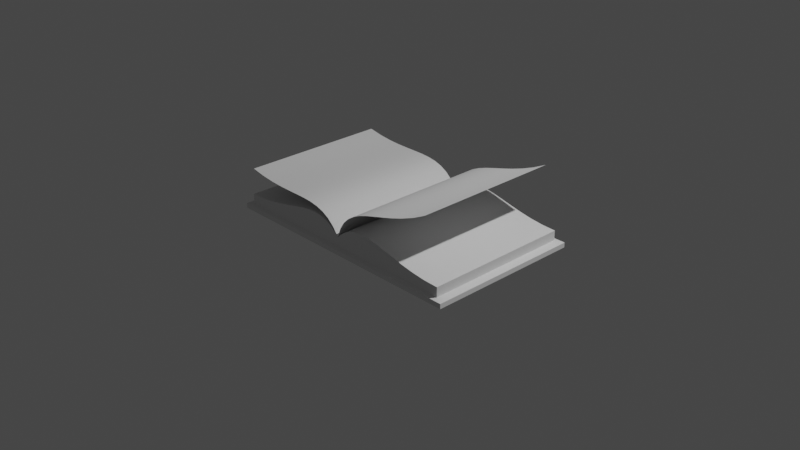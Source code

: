 # Source: book.blend  (saved by Blender 3.6.13; exported with 4.5.12 LTS)
import bpy
from mathutils import Matrix  # noqa: F401  (used for matrix-valued properties, if any)

bpy.ops.wm.read_factory_settings(use_empty=True)
scene = bpy.context.scene
scene.name = 'Scene'

# ---- collections
col_collection = bpy.data.collections.new('Collection'); scene.collection.children.link(col_collection)

# ---- node groups
ng_auto_smooth = bpy.data.node_groups.new('Auto Smooth', 'GeometryNodeTree')
_s = ng_auto_smooth.interface.new_socket(name='Geometry', in_out='OUTPUT', socket_type='NodeSocketGeometry')
_s = ng_auto_smooth.interface.new_socket(name='Geometry', in_out='INPUT', socket_type='NodeSocketGeometry')
_s = ng_auto_smooth.interface.new_socket(name='Angle', in_out='INPUT', socket_type='NodeSocketFloat')
_s.subtype = 'ANGLE'
_s.min_value = 0.0
_s.max_value = 3.142
ng_auto_smooth.is_modifier = True
_N = ng_auto_smooth.nodes; _L = ng_auto_smooth.links
n0 = _N.new('NodeGroupOutput'); n0.name = 'Group Output'; n0.location = (480, -100)
n1 = _N.new('NodeGroupInput'); n1.name = 'Group Input'; n1.location = (-420, -300)
n2 = _N.new('NodeGroupInput'); n2.name = 'Group Input.001'; n2.location = (-60, -100)
n3 = _N.new('GeometryNodeSetShadeSmooth'); n3.name = 'Set Shade Smooth'; n3.location = (120, -100)
n3.domain = 'EDGE'
n4 = _N.new('GeometryNodeSetShadeSmooth'); n4.name = 'Set Shade Smooth.001'; n4.location = (300, -100)
n5 = _N.new('GeometryNodeInputMeshEdgeAngle'); n5.name = 'Edge Angle'; n5.location = (-420, -220)
n6 = _N.new('GeometryNodeInputEdgeSmooth'); n6.name = 'Is Edge Smooth'; n6.location = (-60, -160)
n7 = _N.new('GeometryNodeInputShadeSmooth'); n7.name = 'Is Face Smooth'; n7.location = (-240, -340)
n8 = _N.new('FunctionNodeBooleanMath'); n8.name = 'Boolean Math'; n8.location = (-60, -220)
n9 = _N.new('FunctionNodeCompare'); n9.name = 'Compare'; n9.location = (-240, -180)
n9.operation = 'LESS_EQUAL'
_L.new(n5.outputs[0], n9.inputs[0])
_L.new(n4.outputs[0], n0.inputs[0])
_L.new(n1.outputs[1], n9.inputs[1])
_L.new(n9.outputs[0], n8.inputs[0])
_L.new(n7.outputs[0], n8.inputs[1])
_L.new(n2.outputs[0], n3.inputs[0])
_L.new(n6.outputs[0], n3.inputs[1])
_L.new(n3.outputs[0], n4.inputs[0])
_L.new(n8.outputs[0], n3.inputs[2])
n0.is_active_output = True

# ---- world
world_world = bpy.data.worlds.new('World'); scene.world = world_world
world_world.use_nodes = True; world_world.node_tree.nodes.clear()
_N = world_world.node_tree.nodes; _L = world_world.node_tree.links
n0 = _N.new('ShaderNodeOutputWorld'); n0.name = 'World Output'; n0.location = (300, 300)
n1 = _N.new('ShaderNodeBackground'); n1.name = 'Background'; n1.location = (10, 300)
n1.inputs[0].default_value = (0.05088, 0.05088, 0.05088, 1.0)
_L.new(n1.outputs[0], n0.inputs[0])
n0.is_active_output = True
world_world.color = (0.05088, 0.05088, 0.05088)
world_world.use_sun_shadow = False
world_world.sun_shadow_jitter_overblur = 0.0

# ---- cameras
cam_camera = bpy.data.cameras.new('Camera')
cam_camera.clip_end = 100.0
cam_camera.ortho_scale = 7.314

# ---- lights
light_light = bpy.data.lights.new('Light', 'POINT')
light_light.transmission_factor = 0.0
light_light.energy = 1000.0
light_light.shadow_soft_size = 0.1
light_light.shadow_maximum_resolution = 0.006
light_light.use_absolute_resolution = True

# ---- meshes
me_mesh = bpy.data.meshes.new('Mesh')
me_mesh.from_pydata([(-0.06523, 5.96e-08, 0.0), (-0.3732, 5.96e-08, 0.0), (-1.224, 5.96e-08, 0.0), (-0.6138, 5.96e-08, 0.0), (0.1194, 5.96e-08, 0.0), (-0.8943, 0.0, 0.0), (-1.053, 5.96e-08, 0.0), (0.02831, 5.96e-08, 0.0), (-0.1625, 0.0, 0.0), (-0.7485, 5.96e-08, 0.0), (-0.2648, 5.96e-08, 0.0), (-0.4892, 0.0, 0.0), (0.2092, 0.0, 0.0), (-1.224, 5.96e-08, 0.05285), (0.2092, 0.0, 0.05285), (-0.04953, -0.01199, 0.3157), (0.03866, -0.01199, 0.2908), (-0.1412, -0.01199, 0.3232), (-0.2376, -0.01199, 0.3169), (-0.4492, -0.01199, 0.2763), (0.2092, -0.01199, 0.1748), (0.1245, -0.01199, 0.245), (-1.142, -0.01199, 0.06981), (-0.6937, -0.01199, 0.2218), (-1.142, -0.01199, 0.1748), (-0.3399, -0.01199, 0.3001), (-0.5668, -0.01199, 0.249), (-0.8311, -0.01199, 0.198), (-0.9803, -0.01199, 0.1812), (0.2092, -0.01199, 0.06981), (-0.6138, -0.8625, -2.98e-08), (-0.06523, -0.8625, -2.98e-08), (-0.3732, 0.8625, 3.725e-08), (-0.1625, -0.8625, -2.98e-08), (-1.224, -0.8625, -2.98e-08), (-1.053, -0.8625, -2.98e-08), (-0.8943, -0.8625, -2.98e-08), (0.02831, -0.8625, -2.98e-08), (0.1194, -0.8625, -2.98e-08), (-0.1625, 0.8625, 3.725e-08), (-0.06523, 0.8625, 3.725e-08), (0.02831, 0.8625, 3.725e-08), (-0.7485, -0.8625, -2.98e-08), (-0.2648, 0.8625, 3.725e-08), (0.2092, -0.8625, -2.98e-08), (-0.4892, -0.8625, -2.98e-08), (-0.3732, -0.8625, -2.98e-08), (-0.2648, -0.8625, -2.98e-08), (-1.224, 0.8625, 3.725e-08), (-1.053, 0.8625, 3.725e-08), (-0.8943, 0.8625, 3.725e-08), (-0.7485, 0.8625, 3.725e-08), (-0.6138, 0.8625, 3.725e-08), (-0.4892, 0.8625, 3.725e-08), (0.1194, 0.8625, 3.725e-08), (0.2092, 0.8625, 3.725e-08), (-0.6138, -0.8625, 0.05285), (-0.06523, -0.8625, 0.05285), (-0.3732, 0.8625, 0.05285), (-0.1625, -0.8625, 0.05285), (-1.224, -0.8625, 0.05285), (-1.053, -0.8625, 0.05285), (-0.8943, -0.8625, 0.05285), (0.02831, -0.8625, 0.05285), (0.1194, -0.8625, 0.05285), (-0.1625, 0.8625, 0.05285), (-0.06523, 0.8625, 0.05285), (0.02831, 0.8625, 0.05285), (-0.7485, -0.8625, 0.05285), (-0.2648, 0.8625, 0.05285), (0.2092, -0.8625, 0.05285), (-0.4892, -0.8625, 0.05285), (-0.3732, -0.8625, 0.05285), (-0.2648, -0.8625, 0.05285), (-1.224, 0.8625, 0.05285), (-1.053, 0.8625, 0.05285), (-0.8943, 0.8625, 0.05285), (-0.7485, 0.8625, 0.05285), (-0.6138, 0.8625, 0.05285), (-0.4892, 0.8625, 0.05285), (0.1194, 0.8625, 0.05285), (0.2092, 0.8625, 0.05285), (-1.142, -0.8252, 0.1748), (-0.6937, -0.8252, 0.2218), (-0.2376, -0.8252, 0.3169), (-0.1412, -0.8252, 0.3232), (-0.04953, -0.8252, 0.3157), (0.2092, -0.8252, 0.1748), (-1.142, 0.8012, 0.1748), (-0.6937, 0.8012, 0.2218), (-0.4492, 0.8012, 0.2763), (0.03866, 0.8012, 0.2908), (0.1245, 0.8012, 0.245), (-1.142, -0.8252, 0.06981), (-0.9803, -0.8252, 0.06981), (-0.8311, -0.8252, 0.06981), (-0.5668, -0.8252, 0.06981), (-0.1412, -0.8252, 0.06981), (0.03866, -0.8252, 0.06981), (0.1245, -0.8252, 0.06981), (-0.3399, 0.8012, 0.06981), (-0.1412, 0.8012, 0.06981), (-0.04953, 0.8012, 0.06981), (0.03866, 0.8012, 0.06981), (-0.9803, -0.8252, 0.1812), (-0.8311, -0.8252, 0.198), (-0.5668, -0.8252, 0.249), (-0.4492, -0.8252, 0.2763), (-0.3399, -0.8252, 0.3001), (0.03866, -0.8252, 0.2908), (0.1245, -0.8252, 0.245), (-0.9803, 0.8012, 0.1812), (-0.8311, 0.8012, 0.198), (-0.5668, 0.8012, 0.249), (-0.3399, 0.8012, 0.3001), (-0.2376, 0.8012, 0.3169), (-0.1412, 0.8012, 0.3232), (-0.04953, 0.8012, 0.3157), (0.2092, 0.8012, 0.1748), (-0.6937, -0.8252, 0.06981), (-0.4492, -0.8252, 0.06981), (-0.3399, -0.8252, 0.06981), (-0.2376, -0.8252, 0.06981), (-0.04953, -0.8252, 0.06981), (0.2092, -0.8252, 0.06981), (-1.142, 0.8012, 0.06981), (-0.9803, 0.8012, 0.06981), (-0.8311, 0.8012, 0.06981), (-0.6937, 0.8012, 0.06981), (-0.5668, 0.8012, 0.06981), (-0.4492, 0.8012, 0.06981), (-0.2376, 0.8012, 0.06981), (0.1245, 0.8012, 0.06981), (0.2092, 0.8012, 0.06981)], [], [(124, 70, 14, 29), (112, 111, 28, 27), (118, 92, 21, 20), (90, 113, 26, 19), (116, 115, 18, 17), (111, 88, 24, 28), (92, 91, 16, 21), (113, 89, 23, 26), (115, 114, 25, 18), (91, 117, 15, 16), (89, 112, 27, 23), (114, 90, 19, 25), (117, 116, 17, 15), (125, 22, 24, 88), (124, 29, 20, 87), (70, 44, 12, 14), (125, 74, 13, 22), (50, 5, 6, 49), (55, 12, 4, 54), (53, 11, 3, 52), (39, 8, 10, 43), (49, 6, 2, 48), (54, 4, 7, 41), (52, 3, 9, 51), (43, 10, 1, 32), (41, 7, 0, 40), (51, 9, 5, 50), (32, 1, 11, 53), (40, 0, 8, 39), (74, 48, 2, 13), (81, 55, 54, 80), (58, 32, 53, 79), (71, 45, 46, 72), (62, 36, 42, 68), (63, 37, 38, 64), (69, 43, 32, 58), (72, 46, 47, 73), (68, 42, 30, 56), (66, 40, 39, 65), (65, 39, 43, 69), (75, 49, 48, 74), (56, 30, 45, 71), (67, 41, 40, 66), (13, 2, 34, 60), (0, 31, 33, 8), (1, 46, 45, 11), (9, 42, 36, 5), (7, 37, 31, 0), (10, 47, 46, 1), (3, 30, 42, 9), (4, 38, 37, 7), (6, 35, 34, 2), (8, 33, 47, 10), (11, 45, 30, 3), (12, 44, 38, 4), (5, 36, 35, 6), (126, 75, 74, 125), (100, 58, 79, 130), (94, 61, 62, 95), (95, 62, 68, 119), (127, 76, 75, 126), (131, 69, 58, 100), (98, 63, 64, 99), (119, 68, 56, 96), (128, 77, 76, 127), (101, 65, 69, 131), (102, 66, 65, 101), (96, 56, 71, 120), (129, 78, 77, 128), (22, 13, 60, 93), (61, 35, 36, 62), (14, 12, 55, 81), (64, 38, 44, 70), (79, 53, 52, 78), (60, 34, 35, 61), (57, 31, 37, 63), (78, 52, 51, 77), (59, 33, 31, 57), (77, 51, 50, 76), (73, 47, 33, 59), (76, 50, 49, 75), (80, 54, 41, 67), (95, 119, 83, 105), (100, 130, 90, 114), (98, 99, 110, 109), (119, 96, 106, 83), (131, 100, 114, 115), (29, 133, 118, 20), (99, 124, 87, 110), (96, 120, 107, 106), (101, 131, 115, 116), (126, 125, 88, 111), (120, 121, 108, 107), (102, 101, 116, 117), (127, 126, 111, 112), (22, 93, 82, 24), (121, 122, 84, 108), (103, 102, 117, 91), (128, 127, 112, 89), (122, 97, 85, 84), (132, 103, 91, 92), (93, 94, 104, 82), (129, 128, 89, 113), (97, 123, 86, 85), (133, 132, 92, 118), (94, 95, 105, 104), (130, 129, 113, 90), (123, 98, 109, 86), (15, 17, 85, 86), (25, 19, 107, 108), (23, 27, 105, 83), (16, 15, 86, 109), (18, 25, 108, 84), (26, 23, 83, 106), (21, 16, 109, 110), (28, 24, 82, 104), (17, 18, 84, 85), (19, 26, 106, 107), (20, 21, 110, 87), (27, 28, 104, 105), (93, 60, 61, 94), (99, 64, 70, 124), (121, 72, 73, 122), (123, 57, 63, 98), (120, 71, 72, 121), (133, 81, 80, 132), (97, 59, 57, 123), (29, 14, 81, 133), (130, 79, 78, 129), (122, 73, 59, 97), (103, 67, 66, 102), (132, 80, 67, 103)])
me_mesh.polygons.foreach_set('use_smooth', [True] * 132)
me_mesh.update()
me_mesh_001 = bpy.data.meshes.new('Mesh.001')
me_mesh_001.from_pydata([(0.06523, 5.96e-08, 0.0), (0.3732, 5.96e-08, 0.0), (1.224, 5.96e-08, 0.0), (0.6138, 5.96e-08, 0.0), (-0.1194, 5.96e-08, 0.0), (0.8943, 0.0, 0.0), (1.053, 5.96e-08, 0.0), (-0.02831, 5.96e-08, 0.0), (0.1625, 0.0, 0.0), (0.7485, 5.96e-08, 0.0), (0.2648, 5.96e-08, 0.0), (0.4892, 0.0, 0.0), (-0.2092, 0.0, 0.0), (1.224, 5.96e-08, 0.05285), (-0.2092, 0.0, 0.05285), (0.04953, -0.01199, 0.3157), (-0.03866, -0.01199, 0.2908), (0.1412, -0.01199, 0.3232), (0.2376, -0.01199, 0.3169), (0.4492, -0.01199, 0.2763), (-0.2092, -0.01199, 0.1748), (-0.1245, -0.01199, 0.245), (1.142, -0.01199, 0.06981), (0.6937, -0.01199, 0.2218), (1.142, -0.01199, 0.1748), (0.3399, -0.01199, 0.3001), (0.5668, -0.01199, 0.249), (0.8311, -0.01199, 0.198), (0.9803, -0.01199, 0.1812), (-0.2092, -0.01199, 0.06981), (0.6138, -0.8625, -2.98e-08), (0.06523, -0.8625, -2.98e-08), (0.3732, 0.8625, 3.725e-08), (0.1625, -0.8625, -2.98e-08), (1.224, -0.8625, -2.98e-08), (1.053, -0.8625, -2.98e-08), (0.8943, -0.8625, -2.98e-08), (-0.02831, -0.8625, -2.98e-08), (-0.1194, -0.8625, -2.98e-08), (0.1625, 0.8625, 3.725e-08), (0.06523, 0.8625, 3.725e-08), (-0.02831, 0.8625, 3.725e-08), (0.7485, -0.8625, -2.98e-08), (0.2648, 0.8625, 3.725e-08), (-0.2092, -0.8625, -2.98e-08), (0.4892, -0.8625, -2.98e-08), (0.3732, -0.8625, -2.98e-08), (0.2648, -0.8625, -2.98e-08), (1.224, 0.8625, 3.725e-08), (1.053, 0.8625, 3.725e-08), (0.8943, 0.8625, 3.725e-08), (0.7485, 0.8625, 3.725e-08), (0.6138, 0.8625, 3.725e-08), (0.4892, 0.8625, 3.725e-08), (-0.1194, 0.8625, 3.725e-08), (-0.2092, 0.8625, 3.725e-08), (0.6138, -0.8625, 0.05285), (0.06523, -0.8625, 0.05285), (0.3732, 0.8625, 0.05285), (0.1625, -0.8625, 0.05285), (1.224, -0.8625, 0.05285), (1.053, -0.8625, 0.05285), (0.8943, -0.8625, 0.05285), (-0.02831, -0.8625, 0.05285), (-0.1194, -0.8625, 0.05285), (0.1625, 0.8625, 0.05285), (0.06523, 0.8625, 0.05285), (-0.02831, 0.8625, 0.05285), (0.7485, -0.8625, 0.05285), (0.2648, 0.8625, 0.05285), (-0.2092, -0.8625, 0.05285), (0.4892, -0.8625, 0.05285), (0.3732, -0.8625, 0.05285), (0.2648, -0.8625, 0.05285), (1.224, 0.8625, 0.05285), (1.053, 0.8625, 0.05285), (0.8943, 0.8625, 0.05285), (0.7485, 0.8625, 0.05285), (0.6138, 0.8625, 0.05285), (0.4892, 0.8625, 0.05285), (-0.1194, 0.8625, 0.05285), (-0.2092, 0.8625, 0.05285), (1.142, -0.8252, 0.1748), (0.6937, -0.8252, 0.2218), (0.2376, -0.8252, 0.3169), (0.1412, -0.8252, 0.3232), (0.04953, -0.8252, 0.3157), (-0.2092, -0.8252, 0.1748), (1.142, 0.8012, 0.1748), (0.6937, 0.8012, 0.2218), (0.4492, 0.8012, 0.2763), (-0.03866, 0.8012, 0.2908), (-0.1245, 0.8012, 0.245), (1.142, -0.8252, 0.06981), (0.9803, -0.8252, 0.06981), (0.8311, -0.8252, 0.06981), (0.5668, -0.8252, 0.06981), (0.1412, -0.8252, 0.06981), (-0.03866, -0.8252, 0.06981), (-0.1245, -0.8252, 0.06981), (0.3399, 0.8012, 0.06981), (0.1412, 0.8012, 0.06981), (0.04953, 0.8012, 0.06981), (-0.03866, 0.8012, 0.06981), (0.9803, -0.8252, 0.1812), (0.8311, -0.8252, 0.198), (0.5668, -0.8252, 0.249), (0.4492, -0.8252, 0.2763), (0.3399, -0.8252, 0.3001), (-0.03866, -0.8252, 0.2908), (-0.1245, -0.8252, 0.245), (0.9803, 0.8012, 0.1812), (0.8311, 0.8012, 0.198), (0.5668, 0.8012, 0.249), (0.3399, 0.8012, 0.3001), (0.2376, 0.8012, 0.3169), (0.1412, 0.8012, 0.3232), (0.04953, 0.8012, 0.3157), (-0.2092, 0.8012, 0.1748), (0.6937, -0.8252, 0.06981), (0.4492, -0.8252, 0.06981), (0.3399, -0.8252, 0.06981), (0.2376, -0.8252, 0.06981), (0.04953, -0.8252, 0.06981), (-0.2092, -0.8252, 0.06981), (1.142, 0.8012, 0.06981), (0.9803, 0.8012, 0.06981), (0.8311, 0.8012, 0.06981), (0.6937, 0.8012, 0.06981), (0.5668, 0.8012, 0.06981), (0.4492, 0.8012, 0.06981), (0.2376, 0.8012, 0.06981), (-0.1245, 0.8012, 0.06981), (-0.2092, 0.8012, 0.06981)], [], [(124, 29, 14, 70), (112, 27, 28, 111), (118, 20, 21, 92), (90, 19, 26, 113), (116, 17, 18, 115), (111, 28, 24, 88), (92, 21, 16, 91), (113, 26, 23, 89), (115, 18, 25, 114), (91, 16, 15, 117), (89, 23, 27, 112), (114, 25, 19, 90), (117, 15, 17, 116), (125, 88, 24, 22), (124, 87, 20, 29), (70, 14, 12, 44), (125, 22, 13, 74), (50, 49, 6, 5), (55, 54, 4, 12), (53, 52, 3, 11), (39, 43, 10, 8), (49, 48, 2, 6), (54, 41, 7, 4), (52, 51, 9, 3), (43, 32, 1, 10), (41, 40, 0, 7), (51, 50, 5, 9), (32, 53, 11, 1), (40, 39, 8, 0), (74, 13, 2, 48), (81, 80, 54, 55), (58, 79, 53, 32), (71, 72, 46, 45), (62, 68, 42, 36), (63, 64, 38, 37), (69, 58, 32, 43), (72, 73, 47, 46), (68, 56, 30, 42), (66, 65, 39, 40), (65, 69, 43, 39), (75, 74, 48, 49), (56, 71, 45, 30), (67, 66, 40, 41), (13, 60, 34, 2), (0, 8, 33, 31), (1, 11, 45, 46), (9, 5, 36, 42), (7, 0, 31, 37), (10, 1, 46, 47), (3, 9, 42, 30), (4, 7, 37, 38), (6, 2, 34, 35), (8, 10, 47, 33), (11, 3, 30, 45), (12, 4, 38, 44), (5, 6, 35, 36), (126, 125, 74, 75), (100, 130, 79, 58), (94, 95, 62, 61), (95, 119, 68, 62), (127, 126, 75, 76), (131, 100, 58, 69), (98, 99, 64, 63), (119, 96, 56, 68), (128, 127, 76, 77), (101, 131, 69, 65), (102, 101, 65, 66), (96, 120, 71, 56), (129, 128, 77, 78), (22, 93, 60, 13), (61, 62, 36, 35), (14, 81, 55, 12), (64, 70, 44, 38), (79, 78, 52, 53), (60, 61, 35, 34), (57, 63, 37, 31), (78, 77, 51, 52), (59, 57, 31, 33), (77, 76, 50, 51), (73, 59, 33, 47), (76, 75, 49, 50), (80, 67, 41, 54), (95, 105, 83, 119), (100, 114, 90, 130), (98, 109, 110, 99), (119, 83, 106, 96), (131, 115, 114, 100), (29, 20, 118, 133), (99, 110, 87, 124), (96, 106, 107, 120), (101, 116, 115, 131), (126, 111, 88, 125), (120, 107, 108, 121), (102, 117, 116, 101), (127, 112, 111, 126), (22, 24, 82, 93), (121, 108, 84, 122), (103, 91, 117, 102), (128, 89, 112, 127), (122, 84, 85, 97), (132, 92, 91, 103), (93, 82, 104, 94), (129, 113, 89, 128), (97, 85, 86, 123), (133, 118, 92, 132), (94, 104, 105, 95), (130, 90, 113, 129), (123, 86, 109, 98), (15, 86, 85, 17), (25, 108, 107, 19), (23, 83, 105, 27), (16, 109, 86, 15), (18, 84, 108, 25), (26, 106, 83, 23), (21, 110, 109, 16), (28, 104, 82, 24), (17, 85, 84, 18), (19, 107, 106, 26), (20, 87, 110, 21), (27, 105, 104, 28), (93, 94, 61, 60), (99, 124, 70, 64), (121, 122, 73, 72), (123, 98, 63, 57), (120, 121, 72, 71), (133, 132, 80, 81), (97, 123, 57, 59), (29, 133, 81, 14), (130, 129, 78, 79), (122, 97, 59, 73), (103, 102, 66, 67), (132, 103, 67, 80)])
me_mesh_001.polygons.foreach_set('use_smooth', [True] * 132)
me_mesh_001.update()
me_mesh_002 = bpy.data.meshes.new('Mesh.002')
me_mesh_002.from_pydata([(0.16, 0.0, 0.2474), (0.09439, 0.0, 0.1833), (0.2369, -5.96e-08, 0.2978), (0.3247, 0.0, 0.3383), (0.5299, 0.0, 0.4037), (0.0, 0.0, 0.0), (0.04086, 0.0, 0.1021), (0.7707, 0.0, 0.4727), (1.187, 0.0, 0.6458), (0.4225, 0.0, 0.3724), (0.6462, 0.0, 0.4359), (0.9028, 0.0, 0.5175), (1.042, 0.0, 0.574), (1.187, -0.8132, 0.6458), (0.7707, -0.8132, 0.4727), (0.3247, -0.8132, 0.3383), (0.2369, -0.8132, 0.2978), (0.16, -0.8132, 0.2474), (0.0, -0.8132, 0.0), (1.187, 0.8132, 0.6458), (0.7707, 0.8132, 0.4727), (0.5299, 0.8132, 0.4037), (0.09439, 0.8132, 0.1833), (0.04086, 0.8132, 0.1021), (1.042, -0.8132, 0.574), (0.9028, -0.8132, 0.5175), (0.6462, -0.8132, 0.4359), (0.5299, -0.8132, 0.4037), (0.4225, -0.8132, 0.3724), (0.09439, -0.8132, 0.1833), (0.04086, -0.8132, 0.1021), (1.042, 0.8132, 0.574), (0.9028, 0.8132, 0.5175), (0.6462, 0.8132, 0.4359), (0.4225, 0.8132, 0.3724), (0.3247, 0.8132, 0.3383), (0.2369, 0.8132, 0.2978), (0.16, 0.8132, 0.2474), (-1.49e-08, 0.8132, 2.98e-08)], [], [(32, 11, 12, 31), (38, 5, 6, 23), (21, 4, 10, 33), (36, 2, 3, 35), (31, 12, 8, 19), (23, 6, 1, 22), (33, 10, 7, 20), (35, 3, 9, 34), (22, 1, 0, 37), (20, 7, 11, 32), (34, 9, 4, 21), (37, 0, 2, 36), (0, 17, 16, 2), (9, 28, 27, 4), (7, 14, 25, 11), (1, 29, 17, 0), (3, 15, 28, 9), (10, 26, 14, 7), (6, 30, 29, 1), (12, 24, 13, 8), (2, 16, 15, 3), (4, 27, 26, 10), (5, 18, 30, 6), (11, 25, 24, 12)])
me_mesh_002.polygons.foreach_set('use_smooth', [True] * 24)
me_mesh_002.update()
me_mesh_003 = bpy.data.meshes.new('Mesh.003')
me_mesh_003.from_pydata([(-0.2213, 0.0, 0.1945), (-0.1408, 0.0, 0.1507), (-0.3091, -5.96e-08, 0.2221), (-0.4046, 0.0, 0.2372), (-0.6199, 0.0, 0.2443), (-0.00011, 0.0, 2.49e-05), (-0.06721, 0.0, 0.08713), (-0.8703, 0.0, 0.2451), (-1.318, 0.0, 0.2984), (-0.508, 0.0, 0.2434), (-0.7405, 0.0, 0.2437), (-1.01, 0.0, 0.2523), (-1.159, 0.0, 0.2688), (-1.318, -0.8132, 0.2984), (-0.8703, -0.8132, 0.2451), (-0.4046, -0.8132, 0.2372), (-0.3091, -0.8132, 0.2221), (-0.2213, -0.8132, 0.1945), (-0.00011, -0.8132, 2.49e-05), (-1.318, 0.8132, 0.2984), (-0.8703, 0.8132, 0.2451), (-0.6199, 0.8132, 0.2443), (-0.1408, 0.8132, 0.1507), (-0.06721, 0.8132, 0.08713), (-1.159, -0.8132, 0.2688), (-1.01, -0.8132, 0.2523), (-0.7405, -0.8132, 0.2437), (-0.6199, -0.8132, 0.2443), (-0.508, -0.8132, 0.2434), (-0.1408, -0.8132, 0.1507), (-0.06721, -0.8132, 0.08713), (-1.159, 0.8132, 0.2688), (-1.01, 0.8132, 0.2523), (-0.7405, 0.8132, 0.2437), (-0.508, 0.8132, 0.2434), (-0.4046, 0.8132, 0.2372), (-0.3091, 0.8132, 0.2221), (-0.2213, 0.8132, 0.1945), (-0.00011, 0.8132, 2.491e-05)], [], [(32, 31, 12, 11), (38, 23, 6, 5), (21, 33, 10, 4), (36, 35, 3, 2), (31, 19, 8, 12), (23, 22, 1, 6), (33, 20, 7, 10), (35, 34, 9, 3), (22, 37, 0, 1), (20, 32, 11, 7), (34, 21, 4, 9), (37, 36, 2, 0), (0, 2, 16, 17), (9, 4, 27, 28), (7, 11, 25, 14), (1, 0, 17, 29), (3, 9, 28, 15), (10, 7, 14, 26), (6, 1, 29, 30), (12, 8, 13, 24), (2, 3, 15, 16), (4, 10, 26, 27), (5, 6, 30, 18), (11, 12, 24, 25)])
me_mesh_003.polygons.foreach_set('use_smooth', [True] * 24)
me_mesh_003.update()

# ---- objects
ob_light = bpy.data.objects.new('Light', light_light)
ob_camera = bpy.data.objects.new('Camera', cam_camera)
ob_beziercurve = bpy.data.objects.new('BezierCurve', me_mesh)
ob_beziercurve_001 = bpy.data.objects.new('BezierCurve.001', me_mesh_001)
ob_beziercurve_002 = bpy.data.objects.new('BezierCurve.002', me_mesh_002)
ob_beziercurve_003 = bpy.data.objects.new('BezierCurve.003', me_mesh_003)

# ---- transforms, parenting, visibility, modifiers, constraints
ob_light.location = (4.076, 1.005, 5.904)
ob_light.rotation_euler = (0.6503, 0.05522, 1.866)
ob_light.lock_rotations_4d = False
ob_light.empty_display_type = 'ARROWS'
ob_light.color = (0.0, 0.0, 0.0, 0.0)
ob_light.lineart.crease_threshold = 0.0
ob_camera.location = (7.359, -6.926, 4.958)
ob_camera.rotation_euler = (1.109, 0.0, 0.8149)
ob_camera.lock_rotations_4d = False
ob_camera.empty_display_type = 'ARROWS'
ob_camera.color = (0.0, 0.0, 0.0, 0.0)
ob_camera.display_type = 'WIRE'
ob_camera.lineart.crease_threshold = 0.0
ob_beziercurve.location = (-0.2092, 0.01199, -0.09551)
_m = ob_beziercurve.modifiers.new('Auto Smooth', 'NODES')
_m.node_group = ng_auto_smooth
_gi = [s.identifier for s in ng_auto_smooth.interface.items_tree if s.item_type == 'SOCKET' and s.in_out == 'INPUT']
_m[_gi[1]] = 0.5236  # Angle
ob_beziercurve_001.location = (0.2092, 0.01199, -0.09551)
_m = ob_beziercurve_001.modifiers.new('Auto Smooth', 'NODES')
_m.node_group = ng_auto_smooth
_gi = [s.identifier for s in ng_auto_smooth.interface.items_tree if s.item_type == 'SOCKET' and s.in_out == 'INPUT']
_m[_gi[1]] = 0.5236  # Angle
ob_beziercurve_002.location = (5.639e-05, 0.0, 0.07933)
_m = ob_beziercurve_002.modifiers.new('Auto Smooth', 'NODES')
_m.node_group = ng_auto_smooth
_gi = [s.identifier for s in ng_auto_smooth.interface.items_tree if s.item_type == 'SOCKET' and s.in_out == 'INPUT']
_m[_gi[1]] = 0.5236  # Angle
ob_beziercurve_003.location = (5.639e-05, 0.0, 0.07933)
_m = ob_beziercurve_003.modifiers.new('Auto Smooth', 'NODES')
_m.node_group = ng_auto_smooth
_gi = [s.identifier for s in ng_auto_smooth.interface.items_tree if s.item_type == 'SOCKET' and s.in_out == 'INPUT']
_m[_gi[1]] = 0.5236  # Angle

# ---- collection membership
col_collection.objects.link(ob_light)
col_collection.objects.link(ob_camera)
col_collection.objects.link(ob_beziercurve)
col_collection.objects.link(ob_beziercurve_001)
col_collection.objects.link(ob_beziercurve_002)
col_collection.objects.link(ob_beziercurve_003)

# ---- scene / render settings (as saved in the file)
scene.camera = ob_camera
scene.frame_start = 1; scene.frame_end = 250; scene.frame_set(1)
scene.render.engine = 'BLENDER_EEVEE_NEXT'
scene.cycles.sampling_pattern = 'TABULATED_SOBOL'
scene.view_settings.view_transform = 'Filmic'
bpy.context.view_layer.update()
